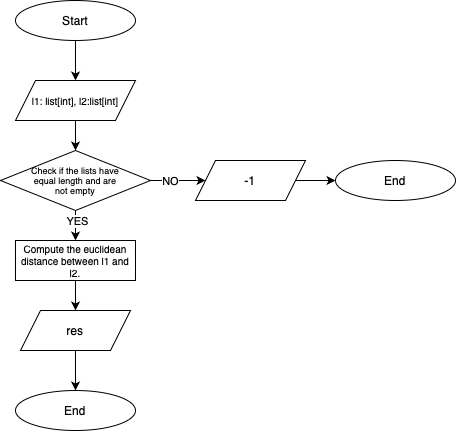

The diagram above was exported from draw.io. Its source (the exported page's mxGraphModel, read from the mxfile embedded in the PNG):
<mxGraphModel dx="989" dy="570" grid="1" gridSize="10" guides="1" tooltips="1" connect="1" arrows="1" fold="1" page="1" pageScale="1" pageWidth="850" pageHeight="1100" background="#FFFFFF" math="0" shadow="0">
  <root>
    <mxCell id="0" />
    <mxCell id="1" parent="0" />
    <mxCell id="VEksvsux0m4Nuiqm_-Sr-31" value="Start" style="ellipse;whiteSpace=wrap;html=1;" vertex="1" parent="1">
      <mxGeometry x="495" y="450" width="120" height="40" as="geometry" />
    </mxCell>
    <mxCell id="VEksvsux0m4Nuiqm_-Sr-32" value="l1: list[int], l2:list[int]" style="shape=parallelogram;perimeter=parallelogramPerimeter;whiteSpace=wrap;html=1;fixedSize=1;fontSize=10;" vertex="1" parent="1">
      <mxGeometry x="495" y="530" width="120" height="40" as="geometry" />
    </mxCell>
    <mxCell id="VEksvsux0m4Nuiqm_-Sr-33" value="&lt;font style=&quot;font-size: 9px;&quot;&gt;Check if the lists have&lt;/font&gt;&lt;div style=&quot;font-size: 9px;&quot;&gt;&lt;font style=&quot;font-size: 9px;&quot;&gt;equal length and are&lt;/font&gt;&lt;/div&gt;&lt;div style=&quot;font-size: 9px;&quot;&gt;&lt;font style=&quot;font-size: 9px;&quot;&gt;not empty&lt;/font&gt;&lt;/div&gt;" style="rhombus;whiteSpace=wrap;html=1;fontSize=9;" vertex="1" parent="1">
      <mxGeometry x="480" y="600" width="150" height="60" as="geometry" />
    </mxCell>
    <mxCell id="VEksvsux0m4Nuiqm_-Sr-34" value="" style="endArrow=classic;html=1;rounded=0;exitX=0.5;exitY=1;exitDx=0;exitDy=0;entryX=0.5;entryY=0;entryDx=0;entryDy=0;" edge="1" parent="1" source="VEksvsux0m4Nuiqm_-Sr-31" target="VEksvsux0m4Nuiqm_-Sr-32">
      <mxGeometry width="50" height="50" relative="1" as="geometry">
        <mxPoint x="265" y="700" as="sourcePoint" />
        <mxPoint x="315" y="650" as="targetPoint" />
      </mxGeometry>
    </mxCell>
    <mxCell id="VEksvsux0m4Nuiqm_-Sr-35" value="" style="endArrow=classic;html=1;rounded=0;exitX=0.5;exitY=1;exitDx=0;exitDy=0;entryX=0.5;entryY=0;entryDx=0;entryDy=0;" edge="1" parent="1" source="VEksvsux0m4Nuiqm_-Sr-32" target="VEksvsux0m4Nuiqm_-Sr-33">
      <mxGeometry width="50" height="50" relative="1" as="geometry">
        <mxPoint x="565" y="500" as="sourcePoint" />
        <mxPoint x="565" y="540" as="targetPoint" />
      </mxGeometry>
    </mxCell>
    <mxCell id="VEksvsux0m4Nuiqm_-Sr-36" value="-1" style="shape=parallelogram;perimeter=parallelogramPerimeter;whiteSpace=wrap;html=1;fixedSize=1;" vertex="1" parent="1">
      <mxGeometry x="675" y="610" width="110" height="40" as="geometry" />
    </mxCell>
    <mxCell id="VEksvsux0m4Nuiqm_-Sr-37" value="End" style="ellipse;whiteSpace=wrap;html=1;" vertex="1" parent="1">
      <mxGeometry x="815" y="610" width="120" height="40" as="geometry" />
    </mxCell>
    <mxCell id="VEksvsux0m4Nuiqm_-Sr-38" value="" style="endArrow=classic;html=1;rounded=0;exitX=1;exitY=0.5;exitDx=0;exitDy=0;entryX=0;entryY=0.5;entryDx=0;entryDy=0;" edge="1" parent="1" source="VEksvsux0m4Nuiqm_-Sr-33" target="VEksvsux0m4Nuiqm_-Sr-36">
      <mxGeometry width="50" height="50" relative="1" as="geometry">
        <mxPoint x="565" y="580" as="sourcePoint" />
        <mxPoint x="565" y="610" as="targetPoint" />
      </mxGeometry>
    </mxCell>
    <mxCell id="VEksvsux0m4Nuiqm_-Sr-39" value="NO" style="edgeLabel;html=1;align=center;verticalAlign=middle;resizable=0;points=[];" vertex="1" connectable="0" parent="VEksvsux0m4Nuiqm_-Sr-38">
      <mxGeometry x="-0.2928" y="-2" relative="1" as="geometry">
        <mxPoint y="-2" as="offset" />
      </mxGeometry>
    </mxCell>
    <mxCell id="VEksvsux0m4Nuiqm_-Sr-40" value="" style="endArrow=classic;html=1;rounded=0;exitX=1;exitY=0.5;exitDx=0;exitDy=0;entryX=0;entryY=0.5;entryDx=0;entryDy=0;" edge="1" parent="1" source="VEksvsux0m4Nuiqm_-Sr-36" target="VEksvsux0m4Nuiqm_-Sr-37">
      <mxGeometry width="50" height="50" relative="1" as="geometry">
        <mxPoint x="565" y="580" as="sourcePoint" />
        <mxPoint x="565" y="610" as="targetPoint" />
      </mxGeometry>
    </mxCell>
    <mxCell id="VEksvsux0m4Nuiqm_-Sr-41" value="Compute the euclidean distance between l1 and l2." style="rounded=0;whiteSpace=wrap;html=1;fontSize=10;" vertex="1" parent="1">
      <mxGeometry x="495" y="690" width="120" height="40" as="geometry" />
    </mxCell>
    <mxCell id="VEksvsux0m4Nuiqm_-Sr-42" value="res" style="shape=parallelogram;perimeter=parallelogramPerimeter;whiteSpace=wrap;html=1;fixedSize=1;" vertex="1" parent="1">
      <mxGeometry x="500" y="760" width="110" height="40" as="geometry" />
    </mxCell>
    <mxCell id="VEksvsux0m4Nuiqm_-Sr-43" value="End" style="ellipse;whiteSpace=wrap;html=1;" vertex="1" parent="1">
      <mxGeometry x="495" y="840" width="120" height="40" as="geometry" />
    </mxCell>
    <mxCell id="VEksvsux0m4Nuiqm_-Sr-44" value="" style="endArrow=classic;html=1;rounded=0;entryX=0.5;entryY=0;entryDx=0;entryDy=0;exitX=0.5;exitY=1;exitDx=0;exitDy=0;" edge="1" parent="1" source="VEksvsux0m4Nuiqm_-Sr-42" target="VEksvsux0m4Nuiqm_-Sr-43">
      <mxGeometry width="50" height="50" relative="1" as="geometry">
        <mxPoint x="615" y="820" as="sourcePoint" />
        <mxPoint x="615" y="790" as="targetPoint" />
      </mxGeometry>
    </mxCell>
    <mxCell id="VEksvsux0m4Nuiqm_-Sr-45" value="" style="endArrow=classic;html=1;rounded=0;exitX=0.5;exitY=1;exitDx=0;exitDy=0;" edge="1" parent="1" source="VEksvsux0m4Nuiqm_-Sr-41">
      <mxGeometry width="50" height="50" relative="1" as="geometry">
        <mxPoint x="565" y="820" as="sourcePoint" />
        <mxPoint x="555" y="760" as="targetPoint" />
      </mxGeometry>
    </mxCell>
    <mxCell id="VEksvsux0m4Nuiqm_-Sr-46" value="" style="endArrow=classic;html=1;rounded=0;entryX=0.5;entryY=0;entryDx=0;entryDy=0;exitX=0.5;exitY=1;exitDx=0;exitDy=0;" edge="1" parent="1" source="VEksvsux0m4Nuiqm_-Sr-33" target="VEksvsux0m4Nuiqm_-Sr-41">
      <mxGeometry width="50" height="50" relative="1" as="geometry">
        <mxPoint x="565" y="740" as="sourcePoint" />
        <mxPoint x="565" y="780" as="targetPoint" />
      </mxGeometry>
    </mxCell>
    <mxCell id="VEksvsux0m4Nuiqm_-Sr-47" value="YES" style="edgeLabel;html=1;align=center;verticalAlign=middle;resizable=0;points=[];" vertex="1" connectable="0" parent="VEksvsux0m4Nuiqm_-Sr-46">
      <mxGeometry x="-0.346" y="2" relative="1" as="geometry">
        <mxPoint x="-1" as="offset" />
      </mxGeometry>
    </mxCell>
  </root>
</mxGraphModel>